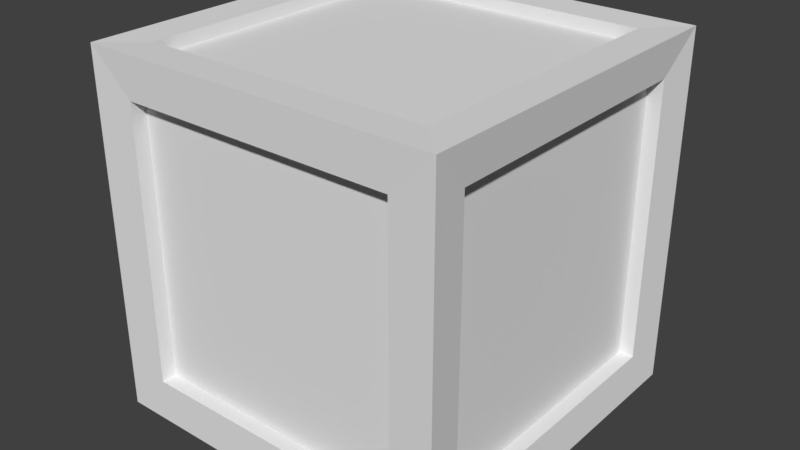 # Source: CrateMetal.blend  (saved by Blender 2.78.0; exported with 4.5.12 LTS)
import bpy
from mathutils import Matrix  # noqa: F401  (used for matrix-valued properties, if any)

bpy.ops.wm.read_factory_settings(use_empty=True)
scene = bpy.context.scene
scene.name = 'Scene'

# ---- collections
col_collection_1 = bpy.data.collections.new('Collection 1'); scene.collection.children.link(col_collection_1)

# ---- materials (node trees are filled in below, after node groups)
mat_material = bpy.data.materials.new('Material')
mat_material.alpha_threshold = 0.0
mat_material.use_transparent_shadow = False
mat_material.roughness = 0.5
mat_material.line_color = (0.0, 0.0, 0.0, 1.0)

# ---- material node trees

# ---- world
world_world = bpy.data.worlds.new('World'); scene.world = world_world
world_world.color = (0.05088, 0.05088, 0.05088)
world_world.use_sun_shadow = False
world_world.sun_shadow_jitter_overblur = 0.0
world_world.cycles.sampling_method = 'MANUAL'

# ---- meshes
me_cube = bpy.data.meshes.new('Cube')
me_cube.from_pydata([(1.0, 1.0, -1.0), (1.0, -1.0, -1.0), (-1.0, -1.0, -1.0), (-1.0, 1.0, -1.0), (1.0, 1.0, 1.0), (1.0, -1.0, 1.0), (-1.0, -1.0, 1.0), (-1.0, 1.0, 1.0), (0.7658, 0.9914, -0.7694), (-0.7658, 0.9914, -0.7694), (0.7658, 0.9914, 0.7694), (0.7658, -0.9914, -0.7694), (-0.7658, -0.9914, -0.7694), (0.7658, -0.9914, 0.7694), (-0.7658, -0.9914, 0.7694), (-0.7658, 0.9914, 0.7694), (0.9719, 0.7855, -0.7855), (0.9719, -0.7855, -0.7855), (0.9719, 0.7855, 0.7855), (0.9719, -0.7855, 0.7855), (-0.9719, -0.7855, -0.7855), (-0.9719, 0.7855, -0.7855), (-0.9719, -0.7855, 0.7855), (-0.9719, 0.7855, 0.7855), (0.7997, 0.7997, -0.9938), (0.7997, -0.7997, -0.9938), (-0.7997, 0.7997, -0.9938), (-0.7997, -0.7997, -0.9938), (0.7997, 0.7997, 0.9938), (0.7997, -0.7997, 0.9938), (-0.7997, 0.7997, 0.9938), (-0.7997, -0.7997, 0.9938), (0.8912, 0.7855, -0.7855), (0.8912, -0.7855, -0.7855), (0.8912, 0.7855, 0.7855), (0.8912, -0.7855, 0.7855), (-0.8912, -0.7855, -0.7855), (-0.8912, 0.7855, -0.7855), (-0.8912, -0.7855, 0.7855), (-0.8912, 0.7855, 0.7855), (0.7658, 0.9077, -0.7694), (-0.7658, 0.9077, -0.7694), (0.7658, 0.9077, 0.7694), (0.7658, -0.9077, -0.7694), (-0.7658, -0.9077, -0.7694), (0.7658, -0.9077, 0.7694), (-0.7658, -0.9077, 0.7694), (-0.7658, 0.9077, 0.7694), (0.7997, 0.7997, -0.9255), (0.7997, -0.7997, -0.9255), (-0.7997, 0.7997, -0.9255), (-0.7997, -0.7997, -0.9255), (0.7997, 0.7997, 0.9255), (0.7997, -0.7997, 0.9255), (-0.7997, 0.7997, 0.9255), (-0.7997, -0.7997, 0.9255)], [], [(0, 1, 25, 24), (7, 6, 31, 30), (5, 1, 17, 19), (1, 5, 13, 11), (2, 6, 22, 20), (6, 2, 12, 14), (11, 13, 45, 43), (9, 15, 47, 41), (4, 0, 8, 10), (7, 4, 10, 15), (3, 7, 15, 9), (2, 1, 11, 12), (0, 3, 9, 8), (5, 6, 14, 13), (22, 23, 39, 38), (17, 16, 32, 33), (0, 4, 18, 16), (6, 7, 23, 22), (1, 0, 16, 17), (7, 3, 21, 23), (3, 2, 20, 21), (4, 5, 19, 18), (29, 28, 52, 53), (31, 29, 53, 55), (4, 7, 30, 28), (2, 3, 26, 27), (1, 2, 27, 25), (3, 0, 24, 26), (6, 5, 29, 31), (5, 4, 28, 29), (32, 34, 35, 33), (36, 38, 39, 37), (23, 21, 37, 39), (21, 20, 36, 37), (16, 18, 34, 32), (18, 19, 35, 34), (20, 22, 38, 36), (19, 17, 33, 35), (43, 45, 46, 44), (42, 40, 41, 47), (10, 8, 40, 42), (15, 10, 42, 47), (14, 12, 44, 46), (12, 11, 43, 44), (8, 9, 41, 40), (13, 14, 46, 45), (48, 49, 51, 50), (52, 54, 55, 53), (25, 27, 51, 49), (24, 25, 49, 48), (30, 31, 55, 54), (28, 30, 54, 52), (27, 26, 50, 51), (26, 24, 48, 50)])
_uv = me_cube.uv_layers.new(name='UVMap')
_uv.uv.foreach_set('vector', [0.3749, 0.7499, 0.3749, 0.6256, 0.3608, 0.6397, 0.3608, 0.7356, 0.2502, 0.7499, 0.2502, 0.6256, 0.2633, 0.6397, 0.2633, 0.7356, 0.2501, 0.7495, 0.2501, 0.6257, 0.2634, 0.6397, 0.2634, 0.7348, 0.3748, 0.6252, 0.3748, 0.7495, 0.3615, 0.7354, 0.3615, 0.6401, 0.2501, 0.6257, 0.2501, 0.7495, 0.2634, 0.7348, 0.2634, 0.6397, 0.2501, 0.7495, 0.2501, 0.6252, 0.2641, 0.6401, 0.2641, 0.7354, 0.2509, 0.7487, 0.3739, 0.7487, 0.3739, 0.7487, 0.2509, 0.7487, 0.2509, 0.7487, 0.3739, 0.7487, 0.3739, 0.7487, 0.2509, 0.7487, 0.3748, 0.7495, 0.3748, 0.6252, 0.3615, 0.6401, 0.3615, 0.7354, 0.2501, 0.7495, 0.3748, 0.7495, 0.3615, 0.7354, 0.2641, 0.7354, 0.2501, 0.6252, 0.2501, 0.7495, 0.2641, 0.7354, 0.2641, 0.6401, 0.2501, 0.6252, 0.3748, 0.6252, 0.3615, 0.6401, 0.2641, 0.6401, 0.3748, 0.6252, 0.2501, 0.6252, 0.2641, 0.6401, 0.3615, 0.6401, 0.3748, 0.7495, 0.2501, 0.7495, 0.2641, 0.7354, 0.3615, 0.7354, 0.3739, 0.7487, 0.3739, 0.6262, 0.3739, 0.6262, 0.3739, 0.7487, 0.3739, 0.6262, 0.2509, 0.6262, 0.2509, 0.6262, 0.3739, 0.6262, 0.3739, 0.6257, 0.3739, 0.7495, 0.3606, 0.7348, 0.3606, 0.6397, 0.2501, 0.7495, 0.3739, 0.7495, 0.3606, 0.7348, 0.2634, 0.7348, 0.2501, 0.6257, 0.3739, 0.6257, 0.3606, 0.6397, 0.2634, 0.6397, 0.3739, 0.7495, 0.3739, 0.6257, 0.3606, 0.6397, 0.3606, 0.7348, 0.3739, 0.6257, 0.2501, 0.6257, 0.2634, 0.6397, 0.3606, 0.6397, 0.3739, 0.7495, 0.2501, 0.7495, 0.2634, 0.7348, 0.3606, 0.7348, 0.2509, 0.7487, 0.2509, 0.6262, 0.2509, 0.6262, 0.2509, 0.7487, 0.3739, 0.7487, 0.2509, 0.7487, 0.2509, 0.7487, 0.3739, 0.7487, 0.3749, 0.7499, 0.2502, 0.7499, 0.2633, 0.7356, 0.3608, 0.7356, 0.2502, 0.6256, 0.2502, 0.7499, 0.2633, 0.7356, 0.2633, 0.6397, 0.3749, 0.6256, 0.2502, 0.6256, 0.2633, 0.6397, 0.3608, 0.6397, 0.2502, 0.7499, 0.3749, 0.7499, 0.3608, 0.7356, 0.2633, 0.7356, 0.2502, 0.6256, 0.3749, 0.6256, 0.3608, 0.6397, 0.2633, 0.6397, 0.3749, 0.6256, 0.3749, 0.7499, 0.3608, 0.7356, 0.3608, 0.6397, 0.2709, 0.6462, 0.3538, 0.6462, 0.3538, 0.7288, 0.2709, 0.7288, 0.2709, 0.6462, 0.3538, 0.6462, 0.3538, 0.7288, 0.2709, 0.7288, 0.3739, 0.7487, 0.2509, 0.7487, 0.2509, 0.7487, 0.3739, 0.7487, 0.2509, 0.7487, 0.3739, 0.7487, 0.3739, 0.7487, 0.2509, 0.7487, 0.2509, 0.6262, 0.3739, 0.6262, 0.3739, 0.6262, 0.2509, 0.6262, 0.2509, 0.6262, 0.2509, 0.7487, 0.2509, 0.7487, 0.2509, 0.6262, 0.2509, 0.6262, 0.3739, 0.6262, 0.3739, 0.6262, 0.2509, 0.6262, 0.3739, 0.7487, 0.2509, 0.7487, 0.2509, 0.7487, 0.3739, 0.7487, 0.2709, 0.6462, 0.3538, 0.6462, 0.3538, 0.7288, 0.2709, 0.7288, 0.2709, 0.6462, 0.3538, 0.6462, 0.3538, 0.7288, 0.2709, 0.7288, 0.3739, 0.6262, 0.2509, 0.6262, 0.2509, 0.6262, 0.3739, 0.6262, 0.3739, 0.6262, 0.2509, 0.6262, 0.2509, 0.6262, 0.3739, 0.6262, 0.3739, 0.6262, 0.2509, 0.6262, 0.2509, 0.6262, 0.3739, 0.6262, 0.3739, 0.7487, 0.3739, 0.6262, 0.3739, 0.6262, 0.3739, 0.7487, 0.2509, 0.6262, 0.2509, 0.7487, 0.2509, 0.7487, 0.2509, 0.6262, 0.2509, 0.7487, 0.3739, 0.7487, 0.3739, 0.7487, 0.2509, 0.7487, 0.2709, 0.6462, 0.3538, 0.6462, 0.3538, 0.7288, 0.2709, 0.7288, 0.2709, 0.6462, 0.3538, 0.6462, 0.3538, 0.7288, 0.2709, 0.7288, 0.3739, 0.6262, 0.3739, 0.7487, 0.3739, 0.7487, 0.3739, 0.6262, 0.2509, 0.6262, 0.3739, 0.6262, 0.3739, 0.6262, 0.2509, 0.6262, 0.3739, 0.6262, 0.3739, 0.7487, 0.3739, 0.7487, 0.3739, 0.6262, 0.2509, 0.6262, 0.3739, 0.6262, 0.3739, 0.6262, 0.2509, 0.6262, 0.3739, 0.7487, 0.2509, 0.7487, 0.2509, 0.7487, 0.3739, 0.7487, 0.2509, 0.7487, 0.2509, 0.6262, 0.2509, 0.6262, 0.2509, 0.7487])
me_cube.materials.append(mat_material)
me_cube.use_remesh_preserve_volume = False
me_cube.use_remesh_preserve_attributes = False
me_cube.use_mirror_vertex_groups = False
me_cube.update()

# ---- objects
ob_cube = bpy.data.objects.new('Cube', me_cube)

# ---- transforms, parenting, visibility, modifiers, constraints
ob_cube.location = (0.0, 0.0, 0.0)
ob_cube.lock_rotations_4d = False
ob_cube.empty_display_type = 'ARROWS'
ob_cube.lineart.crease_threshold = 0.0

# ---- collection membership
col_collection_1.objects.link(ob_cube)

# ---- scene / render settings (as saved in the file)
scene.frame_start = 1; scene.frame_end = 250; scene.frame_set(1)
scene.render.engine = 'BLENDER_EEVEE_NEXT'
scene.render.resolution_percentage = 50
scene.render.dither_intensity = 0.0
scene.cycles.use_denoising = False
scene.cycles.samples = 128
scene.cycles.sampling_pattern = 'TABULATED_SOBOL'
scene.cycles.light_sampling_threshold = 0.0
scene.cycles.use_adaptive_sampling = False
scene.cycles.use_light_tree = False
scene.cycles.blur_glossy = 0.0
scene.cycles.sample_clamp_indirect = 0.0
scene.view_settings.view_transform = 'Standard'
bpy.context.view_layer.update()

# ---- added for rendering (the .blend has no active camera and no usable light): camera, sun
cam_auto = bpy.data.cameras.new('AutoCamera')
cam_auto.lens = 50.0
cam_auto.sensor_width = 36.0
cam_auto.clip_end = 1000.0
ob_auto_camera = bpy.data.objects.new('AutoCamera', cam_auto)
scene.collection.objects.link(ob_auto_camera)
ob_auto_camera.location = (3.20507, -3.84609, 2.56406)
ob_auto_camera.rotation_euler = (1.09748, -7.21219e-08, 0.694738)
scene.camera = ob_auto_camera
light_auto_sun = bpy.data.lights.new('AutoSun', 'SUN')
light_auto_sun.energy = 3.0
light_auto_sun.angle = 0.0523599
ob_auto_sun = bpy.data.objects.new('AutoSun', light_auto_sun)
scene.collection.objects.link(ob_auto_sun)
ob_auto_sun.rotation_euler = (0.872665, 0.174533, 0.523599)
bpy.context.view_layer.update()
